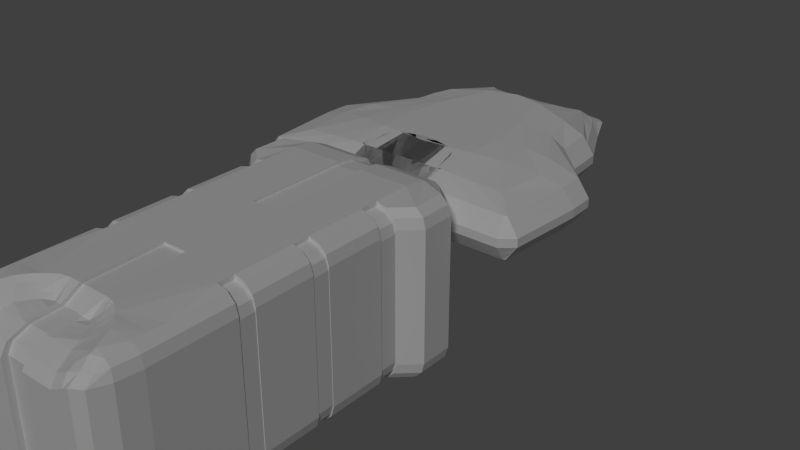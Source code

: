 # Source: Rebel-Flagship.blend  (saved by Blender 2.71.0; exported with 4.5.12 LTS)
import bpy
from mathutils import Matrix  # noqa: F401  (used for matrix-valued properties, if any)

bpy.ops.wm.read_factory_settings(use_empty=True)
scene = bpy.context.scene
scene.name = 'Scene'

# ---- collections
col_collection_1 = bpy.data.collections.new('Collection 1'); scene.collection.children.link(col_collection_1)

# ---- world
world_world = bpy.data.worlds.new('World'); scene.world = world_world
world_world.color = (0.05088, 0.05088, 0.05088)
world_world.use_sun_shadow = False
world_world.sun_shadow_jitter_overblur = 0.0
world_world.cycles.sampling_method = 'MANUAL'
world_world.cycles.sample_map_resolution = 256

# ---- lights
light_sun = bpy.data.lights.new('Sun', 'SUN')
light_sun.transmission_factor = 0.0
light_sun.angle = 0.1993
light_sun.energy = 1.0
light_sun.shadow_buffer_clip_start = 0.5
light_sun.shadow_soft_size = 0.1
light_sun.shadow_cascade_max_distance = 1000.0
light_sun.cycles.use_multiple_importance_sampling = False

# ---- meshes
me_cube = bpy.data.meshes.new('Cube')
me_cube.from_pydata([(0.7099, 0.1097, -0.1097), (0.6272, 0.1097, 0.009765), (0.5277, 0.1097, 0.07122), (0.3039, 0.1097, 0.1062), (0.7099, 0.1097, -0.1689), (0.6272, 0.1097, -0.2884), (0.5561, 0.1097, -0.3323), (0.3971, 0.1883, -0.3853), (0.3307, -0.5141, 0.1062), (0.3718, -1.017, -0.1097), (1.004, -0.3985, -0.1097), (0.3718, -0.7756, 0.07122), (0.7711, -0.4146, 0.05193), (0.7301, -0.766, 0.04797), (0.8795, -1.017, -0.1097), (0.3718, -0.9346, 0.009765), (0.8665, -0.9369, 0.004711), (0.9213, -0.3985, 0.009765), (0.9652, -0.9422, -0.1097), (0.8849, -0.9291, 0.004711), (0.3505, 0.9908, -0.1119), (0.1888, 0.4873, 0.1062), (0.6893, 0.3834, -0.1097), (0.232, 0.6562, 0.05027), (0.4427, 0.9418, -0.1093), (0.2614, 0.7862, -0.04291), (0.4552, 0.3834, 0.07793), (0.3517, 0.7746, 0.009387), (0.5449, 0.692, -0.1143), (0.6067, 0.3834, 0.009765), (0.4318, 0.6937, -0.01799), (0.0, 0.5342, 0.1062), (0.0, 0.8791, -0.1632), (0.0, 0.6256, 0.06053), (0.0, 0.6902, -0.05168), (0.0, -1.017, -0.1097), (0.0, -0.5494, 0.1062), (0.0, -0.9343, 0.009922), (0.0, -0.7758, 0.0712), (0.3718, -1.017, -0.1689), (0.4553, -0.4817, -0.3853), (1.004, -0.3985, -0.1689), (0.3718, -0.9346, -0.2884), (0.8795, -1.017, -0.1689), (0.8665, -0.9369, -0.2833), (0.801, -0.3985, -0.3323), (0.3718, -0.821, -0.3323), (0.7717, -0.8138, -0.3142), (0.9652, -0.9422, -0.1689), (0.9213, -0.3985, -0.2884), (0.8849, -0.9291, -0.2833), (0.3435, 0.9499, -0.1511), (0.6893, 0.3834, -0.1689), (0.1883, 0.5378, -0.3845), (0.4258, 0.9, -0.1486), (0.2718, 0.8503, -0.2619), (0.3863, 0.8217, -0.2545), (0.6067, 0.3834, -0.2884), (0.5449, 0.692, -0.1643), (0.4687, 0.6796, -0.2728), (0.1907, 0.6922, -0.3609), (0.4646, 0.4764, -0.3422), (0.4191, 0.6834, -0.3403), (0.2611, 0.9017, -0.1328), (0.0, 0.5379, -0.3845), (0.0, 0.8402, -0.2692), (0.0, 0.6924, -0.3608), (0.0, -0.5119, -0.3765), (0.0, -1.017, -0.1689), (0.0, -0.8211, -0.3323), (0.0, -0.9343, -0.2885), (0.0, 0.1097, 0.1062), (0.0, 0.2127, -0.3852), (0.9976, -0.2146, -0.1097), (0.0, -0.1768, -0.3853), (0.4879, -0.1981, -0.3853), (0.9149, -0.2146, 0.009765), (0.6962, -0.201, 0.07122), (0.7587, -0.2049, -0.3323), (0.9149, -0.2146, -0.2884), (0.9976, -0.2146, -0.1689), (0.3511, -0.1968, 0.1062), (0.0, -0.1952, 0.1062), (0.152, 0.1097, 0.1062), (0.1986, 0.2132, -0.3853), (0.2276, -0.4994, -0.3853), (0.1859, -0.8211, -0.3323), (0.1859, -0.9345, -0.2884), (0.1859, -1.017, -0.1689), (0.09415, 0.5378, -0.3845), (0.09535, 0.6923, -0.3608), (0.1384, 0.8499, -0.2644), (0.2184, 0.8765, -0.1612), (0.09442, 0.5108, 0.1062), (0.1335, 0.6229, 0.06054), (0.1269, 0.6865, -0.05171), (0.2523, 0.8505, -0.1056), (0.1654, -0.5318, 0.1062), (0.1859, -0.7757, 0.07121), (0.1859, -0.9345, 0.009844), (0.1859, -1.017, -0.1097), (0.2439, -0.1967, -0.3853), (0.1755, -0.196, 0.1062), (0.1185, 0.1097, 0.1062), (0.145, -0.8211, -0.3323), (0.145, -0.9344, -0.2885), (0.145, -1.017, -0.1689), (0.07344, 0.5379, -0.3845), (0.07616, 0.6258, 0.06054), (0.09199, 0.6875, -0.05293), (0.142, 0.8752, -0.1618), (0.129, -0.5356, 0.1062), (0.1369, -0.1958, 0.1062), (0.1549, 0.2187, -0.3853), (0.1775, -0.5033, -0.3853), (0.07437, 0.6923, -0.3608), (0.09318, 0.8488, -0.2661), (0.2312, 0.8077, -0.08549), (0.07364, 0.5159, 0.1062), (0.145, -0.7757, 0.07121), (0.145, -0.9344, 0.009861), (0.145, -1.017, -0.1097), (0.1903, -0.1963, -0.3853), (0.2978, 0.2007, -0.3853), (0.3414, -0.4906, -0.3853), (0.143, 0.6923, -0.3608), (0.1907, 0.8507, -0.2617), (0.2559, 0.8982, -0.1603), (0.1416, 0.499, 0.1062), (0.2789, -0.7756, 0.07122), (0.2789, -0.9345, 0.009805), (0.2789, -1.017, -0.1097), (0.3659, -0.1974, -0.3853), (0.2279, 0.1097, 0.1062), (0.2789, -0.821, -0.3323), (0.2789, -0.9345, -0.2884), (0.2789, -1.017, -0.1689), (0.1412, 0.5378, -0.3845), (0.1595, 0.6254, 0.06054), (0.1621, 0.6983, -0.01995), (0.2881, 0.9576, -0.1171), (0.248, -0.5229, 0.1062), (0.2633, -0.1964, 0.1062), (0.3718, -0.9989, -0.08315), (0.8766, -0.9994, -0.08427), (0.9474, -0.9392, -0.08427), (0.9856, -0.3985, -0.08315), (0.3517, 0.9138, -0.08239), (0.4279, 0.8813, -0.08545), (0.671, 0.3834, -0.08315), (0.528, 0.6893, -0.09019), (0.0, 0.8281, -0.1306), (0.0, -0.9988, -0.08311), (0.6915, 0.1097, -0.08315), (0.9792, -0.2146, -0.08315), (0.22, 0.8432, -0.1274), (0.1859, -0.9989, -0.08313), (0.145, -0.9989, -0.08313), (0.1459, 0.8321, -0.1312), (0.2829, 0.8603, -0.08672), (0.2789, -0.9989, -0.08314), (0.8715, -0.9682, -0.03978), (0.9162, -0.9342, -0.03978), (0.9534, -0.3985, -0.03669), (0.3517, 0.8411, -0.04391), (0.4984, 0.6844, -0.04798), (0.0, 0.768, -0.09773), (0.3718, -0.9667, -0.03669), (0.4169, 0.8356, -0.05664), (0.6388, 0.3834, -0.03669), (0.0, -0.9666, -0.0366), (0.6594, 0.1097, -0.03669), (0.9471, -0.2146, -0.03669), (0.1883, 0.7748, -0.09241), (0.1859, -0.9667, -0.03664), (0.145, -0.9666, -0.03663), (0.1348, 0.768, -0.09695), (0.2789, -0.9667, -0.03667), (0.3475, 0.1945, -0.3853), (0.3983, -0.4861, -0.3853), (0.1669, 0.6922, -0.3609), (0.2321, 0.8491, -0.2625), (0.304, 0.9447, -0.1528), (0.1652, 0.4932, 0.1062), (0.3253, -0.7756, 0.07122), (0.3253, -0.9346, 0.009785), (0.3253, -1.017, -0.1097), (0.4269, -0.1977, -0.3853), (0.2659, 0.1097, 0.1062), (0.3253, -0.821, -0.3323), (0.3253, -0.9346, -0.2884), (0.3253, -1.017, -0.1689), (0.1648, 0.5378, -0.3845), (0.1968, 0.6372, 0.05725), (0.1967, 0.7072, 0.01109), (0.2894, -0.5185, 0.1062), (0.3072, -0.1966, 0.1062), (0.3253, -0.9989, -0.08314), (0.3253, -0.9667, -0.03668), (0.5418, -0.4563, 0.08871), (0.551, -0.7708, 0.05959), (0.6191, -0.9358, 0.007238), (0.6257, -1.017, -0.1097), (0.4036, 0.9744, -0.1107), (0.2793, 0.6918, 0.03536), (0.322, 0.4353, 0.09206), (0.6257, -1.017, -0.1689), (0.6191, -0.9358, -0.2858), (0.5718, -0.8174, -0.3232), (0.6281, -0.4401, -0.3588), (0.3779, 0.9456, -0.1493), (0.3249, 0.8478, -0.2587), (0.3264, 0.5071, -0.3633), (0.3049, 0.6878, -0.3506), (0.0, 0.7295, -0.07717), (0.4766, 0.149, -0.3588), (0.4158, 0.1097, 0.08871), (0.5236, -0.1989, 0.08871), (0.6233, -0.2015, -0.3588), (0.1599, 0.7319, -0.07073), (0.1158, 0.7279, -0.07679), (0.2085, 0.7642, -0.05632), (0.6242, -0.9992, -0.08371), (0.381, 0.9254, -0.08327), (0.6217, -0.9675, -0.03824), (0.3783, 0.8534, -0.04764), (0.3718, -0.9759, -0.2286), (0.873, -0.9771, -0.2261), (0.9626, -0.3985, -0.2286), (0.9251, -0.9356, -0.2261), (0.306, 0.9, -0.2087), (0.4002, 0.869, -0.1987), (0.5068, 0.6858, -0.2186), (0.648, 0.3834, -0.2286), (0.0, -0.9758, -0.2287), (0.0, 0.8635, -0.2108), (0.6686, 0.1097, -0.2286), (0.9562, -0.2146, -0.2286), (0.1859, -0.9759, -0.2287), (0.1815, 0.8752, -0.2086), (0.1196, 0.8663, -0.2102), (0.145, -0.9758, -0.2287), (0.2789, -0.9759, -0.2287), (0.2289, 0.8852, -0.2081), (0.3253, -0.9759, -0.2287), (0.2683, 0.8931, -0.2107), (0.6224, -0.9765, -0.2274), (0.3463, 0.8998, -0.2029), (0.1665, 0.6723, 0.02047), (0.1305, 0.6477, 0.02148), (0.1303, 0.67, -0.01758), (0.07968, 0.6462, 0.02148), (0.08556, 0.667, -0.01757), (0.0, 0.6692, -0.01756), (0.0, 0.6474, 0.02149), (0.2256, 0.7343, -0.01319), (0.1831, 0.7299, -0.03064), (0.1432, 0.7071, -0.06005), (0.1028, 0.7067, -0.06612), (0.0, 0.7088, -0.0661)], [], [(121, 35, 68, 106), (187, 178, 7, 75), (178, 192, 53, 7), (103, 118, 31, 71), (199, 200, 13, 12), (200, 201, 16, 13), (224, 161, 16, 201), (161, 162, 19, 16), (163, 17, 19, 162), (17, 12, 13, 19), (13, 16, 19), (26, 29, 30, 27), (169, 165, 30, 29), (246, 207, 44, 227), (207, 208, 47, 44), (209, 45, 47, 208), (45, 49, 50, 47), (228, 229, 50, 49), (229, 227, 44, 50), (44, 47, 50), (247, 231, 56, 211), (231, 232, 59, 56), (233, 57, 59, 232), (57, 61, 62, 59), (212, 213, 62, 61), (247, 210, 54, 231), (56, 59, 62), (179, 40, 46, 189), (189, 46, 42, 190), (244, 226, 39, 191), (202, 206, 43, 14), (14, 43, 48, 18), (18, 48, 41, 10), (215, 212, 61, 6), (6, 61, 57, 5), (236, 233, 52, 4), (217, 199, 12, 77), (77, 12, 17, 76), (154, 146, 10, 73), (107, 64, 66, 115), (115, 66, 65, 116), (22, 52, 58, 28), (28, 58, 54, 24), (203, 210, 51, 20), (111, 36, 38, 119), (119, 38, 37, 120), (157, 152, 35, 121), (73, 10, 41, 80), (112, 103, 71, 82), (218, 215, 6, 78), (78, 6, 5, 79), (237, 236, 4, 80), (205, 216, 2, 26), (26, 2, 1, 29), (149, 153, 0, 22), (22, 0, 4, 52), (179, 187, 75, 40), (216, 217, 77, 2), (2, 77, 76, 1), (153, 154, 73, 0), (0, 73, 80, 4), (111, 112, 82, 36), (209, 218, 78, 45), (45, 78, 79, 49), (228, 237, 80, 41), (131, 100, 88, 136), (122, 113, 84, 101), (113, 107, 89, 84), (133, 128, 93, 83), (114, 85, 86, 104), (104, 86, 87, 105), (241, 238, 88, 106), (137, 89, 90, 125), (125, 90, 91, 126), (51, 230, 245, 182), (118, 93, 94, 108), (252, 250, 95, 109), (141, 97, 98, 129), (129, 98, 99, 130), (160, 156, 100, 131), (142, 133, 83, 102), (114, 122, 101, 85), (141, 142, 102, 97), (100, 121, 106, 88), (83, 93, 118, 103), (89, 107, 115, 90), (90, 115, 116, 91), (96, 159, 140, 63), (97, 111, 119, 98), (98, 119, 120, 99), (156, 157, 121, 100), (102, 83, 103, 112), (97, 102, 112, 111), (74, 72, 113, 122), (72, 64, 107, 113), (127, 243, 239, 92), (67, 114, 104, 69), (69, 104, 105, 70), (234, 241, 106, 68), (31, 118, 108, 33), (253, 252, 109, 34), (151, 158, 110, 32), (67, 74, 122, 114), (101, 84, 123, 132), (84, 89, 137, 123), (85, 124, 134, 86), (86, 134, 135, 87), (238, 242, 136, 88), (93, 128, 138, 94), (139, 256, 219, 257), (85, 101, 132, 124), (186, 131, 136, 191), (188, 183, 128, 133), (192, 137, 125, 180), (180, 125, 126, 181), (230, 51, 210, 247), (195, 141, 129, 184), (184, 129, 130, 185), (197, 160, 131, 186), (196, 188, 133, 142), (195, 196, 142, 141), (202, 14, 144, 222), (14, 18, 145, 144), (10, 146, 145, 18), (203, 223, 148, 24), (22, 28, 150, 149), (28, 24, 148, 150), (172, 163, 146, 154), (175, 170, 152, 157), (169, 171, 153, 149), (171, 172, 154, 153), (176, 173, 155, 158), (177, 174, 156, 160), (174, 175, 157, 156), (166, 176, 158, 151), (198, 177, 160, 197), (222, 144, 161, 224), (144, 145, 162, 161), (146, 163, 162, 145), (165, 168, 225, 30), (149, 150, 165, 169), (150, 148, 168, 165), (76, 17, 163, 172), (120, 37, 170, 175), (29, 1, 171, 169), (1, 76, 172, 171), (220, 219, 173, 176), (130, 99, 174, 177), (99, 120, 175, 174), (214, 220, 176, 166), (185, 130, 177, 198), (132, 123, 178, 187), (123, 137, 192, 178), (124, 179, 189, 134), (134, 189, 190, 135), (242, 244, 191, 136), (128, 183, 193, 138), (255, 221, 256, 194), (124, 132, 187, 179), (9, 186, 191, 39), (3, 21, 183, 188), (53, 192, 180, 60), (60, 180, 181, 55), (8, 195, 184, 11), (11, 184, 185, 15), (143, 197, 186, 9), (81, 3, 188, 196), (8, 81, 196, 195), (167, 198, 197, 143), (15, 185, 198, 167), (8, 11, 200, 199), (11, 15, 201, 200), (167, 224, 201, 15), (21, 205, 204, 23), (205, 26, 27, 204), (226, 42, 207, 246), (42, 46, 208, 207), (40, 209, 208, 46), (230, 247, 211, 55), (53, 60, 213, 212), (60, 55, 211, 213), (9, 39, 206, 202), (7, 53, 212, 215), (81, 8, 199, 217), (24, 54, 210, 203), (75, 7, 215, 218), (21, 3, 216, 205), (3, 81, 217, 216), (40, 75, 218, 209), (9, 202, 222, 143), (20, 147, 223, 203), (143, 222, 224, 167), (258, 257, 219, 220), (259, 258, 220, 214), (148, 223, 225, 168), (92, 155, 63, 127), (240, 235, 32, 110), (159, 147, 20, 140), (158, 155, 92, 110), (206, 246, 227, 43), (41, 48, 229, 228), (48, 43, 227, 229), (54, 58, 232, 231), (52, 233, 232, 58), (190, 42, 226, 244), (5, 57, 233, 236), (116, 65, 235, 240), (79, 5, 236, 237), (49, 79, 237, 228), (105, 87, 238, 241), (126, 91, 239, 243), (91, 116, 240, 239), (70, 105, 241, 234), (87, 135, 242, 238), (181, 126, 243, 245), (135, 190, 244, 242), (55, 181, 245, 230), (39, 226, 246, 206), (62, 213, 211, 56), (25, 164, 147, 159), (254, 251, 252, 253), (33, 108, 251, 254), (108, 94, 249, 251), (251, 249, 250, 252), (249, 248, 139, 250), (94, 138, 248, 249), (138, 193, 194, 248), (34, 109, 258, 259), (109, 95, 257, 258), (239, 240, 110, 92), (117, 25, 159, 96), (225, 164, 27, 30), (194, 256, 139, 248), (164, 25, 204, 27), (63, 140, 182, 127), (223, 147, 164, 225), (255, 25, 117, 221), (140, 20, 51, 182), (221, 173, 219, 256), (117, 96, 63, 155), (139, 257, 95, 250), (117, 155, 173, 221), (182, 245, 243, 127), (183, 21, 23, 193), (204, 25, 255, 23), (193, 23, 255, 194)])
me_cube.use_remesh_preserve_volume = False
me_cube.use_remesh_preserve_attributes = False
me_cube.use_mirror_vertex_groups = False
me_cube.update()
me_cube_002 = bpy.data.meshes.new('Cube.002')
me_cube_002.from_pydata([(0.2048, 0.416, 0.7092), (0.5777, 0.06966, 0.7092), (0.3525, 0.3459, 0.7092), (0.0, -1.25, -0.2264), (0.4532, 0.2664, 0.7092), (0.0, 0.4136, -0.2264), (0.6379, -0.2108, 0.7092), (0.7526, -1.25, 0.7092), (0.7015, -0.5032, 0.7092), (0.7214, -0.676, -0.2264), (0.7015, -0.5032, -0.2264), (0.7526, -1.25, -0.2264), (0.7214, -0.676, 0.7092), (0.6379, -0.2108, -0.2264), (0.2048, 0.416, 1.007), (0.1206, 0.1206, 1.779), (0.5777, 0.06966, 1.007), (0.1206, 0.8825, 1.339), (0.3525, 0.3459, 1.007), (0.5411, 0.7684, 1.32), (0.5597, 0.1206, 1.661), (0.1206, 0.5597, 1.661), (0.5411, 0.5411, 1.547), (0.4532, 0.2664, 1.007), (0.8825, 0.1206, 1.339), (0.7684, 0.5411, 1.32), (0.6379, -0.2108, 1.007), (0.1206, -0.1206, 1.779), (0.7526, -1.25, 1.007), (0.8825, -0.1206, 1.318), (0.7015, -0.5032, 1.007), (0.9371, -0.5384, 1.179), (0.8875, -0.9477, 1.661), (0.5597, -0.1206, 1.661), (0.9684, -0.8171, 1.547), (0.8875, -0.9477, 1.042), (0.5966, -1.247, 1.32), (0.9684, -0.7684, 1.088), (0.0, 0.1206, 1.779), (0.0, 0.5597, 1.661), (0.0, 0.8825, 1.339), (0.0, 0.4136, 1.007), (0.4532, 0.2664, -0.2264), (0.0, 0.4136, 0.7092), (0.0, -0.1206, 1.779), (0.0, -0.5597, 1.661), (0.0, -1.079, 1.339), (0.0, -1.25, 1.007), (0.3525, 0.3459, -0.2264), (0.0, -1.25, 0.7092), (0.5777, 0.06966, -0.2264), (0.2048, 0.416, -0.2264)], [], [(16, 26, 6, 1), (41, 14, 0, 43), (0, 2, 48, 51), (2, 4, 42, 48), (6, 8, 10, 13), (8, 12, 9, 10), (12, 7, 11, 9), (1, 6, 13, 50), (14, 17, 19, 18), (17, 21, 22, 19), (15, 20, 22, 21), (20, 24, 25, 22), (16, 23, 25, 24), (23, 18, 19, 25), (19, 22, 25), (26, 29, 31, 30), (29, 33, 34, 31), (27, 32, 34, 33), (32, 36, 37, 34), (28, 35, 37, 36), (35, 30, 31, 37), (31, 34, 37), (38, 15, 21, 39), (39, 21, 17, 40), (40, 17, 14, 41), (16, 1, 4, 23), (23, 4, 2, 18), (18, 2, 0, 14), (15, 27, 33, 20), (20, 33, 29, 24), (24, 29, 26, 16), (28, 7, 12, 35), (35, 12, 8, 30), (30, 8, 6, 26), (4, 1, 50, 42), (43, 0, 51, 5), (27, 15, 38, 44), (28, 47, 49, 7), (27, 44, 45, 32), (32, 45, 46, 36), (36, 46, 47, 28), (7, 49, 3, 11)])
me_cube_002.use_remesh_preserve_volume = False
me_cube_002.use_remesh_preserve_attributes = False
me_cube_002.use_mirror_vertex_groups = False
me_cube_002.update()
me_cube_000 = bpy.data.meshes.new('Cube.000')
me_cube_000.from_pydata([(-0.2088, 1.93, 0.7621), (-0.2088, 1.93, -0.7621), (-0.428, 1.93, -0.7621), (-0.6778, 1.083, 1.0), (-0.6778, 1.397, 1.0), (-0.7621, 1.397, 1.0), (-0.7621, 1.083, 1.0), (-0.6778, 0.9938, 1.0), (-0.7621, 0.9938, 1.0), (-0.5999, 1.083, 1.0), (-0.5999, 1.397, 1.0), (-0.6778, 1.495, 1.0), (-0.7621, 1.495, 1.0), (-0.881, 1.397, 0.9681), (-0.881, 1.083, 0.9681), (-0.6778, 0.6851, 1.0), (-0.7621, 0.6851, 1.0), (-0.5999, 0.9938, 1.0), (-0.7666, 1.081, 0.9617), (-0.7666, 0.9955, 0.9617), (-0.428, 1.083, 1.0), (-0.428, 1.397, 1.0), (-0.5999, 1.495, 1.0), (-0.6778, 1.692, 1.0), (-0.7621, 1.692, 1.0), (-0.768, 1.492, 0.95), (-0.768, 1.399, 0.95), (-0.881, 1.081, 0.9311), (-0.881, 1.399, 0.9197), (-0.9681, 1.397, 0.881), (-0.9681, 1.083, 0.881), (-0.6778, 0.5999, 1.0), (-0.7621, 0.5999, 1.0), (-0.5999, 0.6851, 1.0), (-0.881, 0.9938, 0.9681), (-0.881, 0.6851, 0.9681), (-0.428, 0.9938, 1.0), (-0.881, 0.9955, 0.9311), (-0.2088, 1.083, 1.0), (-0.2088, 1.397, 1.0), (-0.428, 1.495, 1.0), (-0.5999, 1.692, 1.0), (-0.6778, 1.811, 0.9682), (-0.7621, 1.811, 0.9682), (-1.088, 1.581, 0.9682), (-0.881, 1.495, 0.9681), (-0.881, 1.492, 0.9197), (-0.9648, 1.081, 0.8473), (-0.9638, 1.399, 0.837), (-1.0, 1.397, 0.7621), (-1.0, 1.083, 0.7621), (-0.3562, 0.2723, 1.0), (-0.5999, 0.5999, 1.0), (-0.768, 0.683, 0.95), (-0.768, 0.602, 0.95), (-0.428, 0.6851, 1.0), (-0.881, 0.683, 0.9197), (-0.9681, 0.9938, 0.881), (-0.9681, 0.6851, 0.881), (-0.2088, 0.9938, 1.0), (-0.9648, 0.9955, 0.8473), (-0.2088, 1.495, 1.0), (-0.428, 1.692, 1.0), (-0.5999, 1.811, 0.9682), (-1.08, 1.753, 0.9682), (-0.6778, 1.854, 0.9245), (-0.7621, 1.854, 0.9245), (-0.9681, 1.495, 0.881), (-0.9638, 1.492, 0.837), (-0.9954, 1.081, 0.7329), (-0.9941, 1.399, 0.724), (-1.0, 1.397, -0.7621), (-1.0, 1.083, -0.7621), (-0.4877, 0.2333, 0.9987), (-0.2889, 0.2774, 1.0), (-0.428, 0.5999, 1.0), (-0.881, 0.5999, 0.9681), (-0.881, 0.602, 0.9197), (-0.2088, 0.6851, 1.0), (-0.9638, 0.683, 0.837), (-1.0, 0.9938, 0.7621), (-1.0, 0.6851, 0.7621), (-0.9954, 0.9955, 0.7329), (0.0, 1.083, 1.0), (-0.2088, 1.692, 1.0), (-0.428, 1.811, 0.9682), (-0.5999, 1.854, 0.9245), (-0.9268, 1.809, 0.9281), (-0.6778, 1.898, 0.8809), (-0.7621, 1.898, 0.8809), (-1.175, 1.581, 0.8809), (-1.0, 1.495, 0.7621), (-0.9941, 1.492, 0.724), (-0.9954, 1.081, -0.7329), (-0.9941, 1.399, -0.724), (-0.9681, 1.397, -0.881), (-0.9681, 1.083, -0.881), (-0.4526, 0.2037, 0.9584), (-0.881, 0.2893, 0.9681), (-0.2917, 0.2134, 0.9014), (-0.2372, 0.2802, 1.0), (-0.2088, 0.5999, 1.0), (-0.9681, 0.5999, 0.881), (-0.9638, 0.602, 0.837), (-0.881, 0.3204, 0.9681), (-0.9941, 0.683, 0.724), (-1.0, 0.9938, -0.7621), (-1.0, 0.6851, -0.7621), (0.0, 0.9938, 1.0), (-0.9954, 0.9955, -0.7329), (-0.2088, 1.811, 0.9682), (-0.428, 1.854, 0.9245), (-0.5999, 1.898, 0.8809), (-1.176, 1.753, 0.8759), (-0.8759, 1.866, 0.884), (-0.6778, 1.93, 0.7621), (-0.7621, 1.93, 0.7621), (-1.207, 1.581, 0.7621), (-1.0, 1.495, -0.7621), (-0.9941, 1.492, -0.724), (-0.9648, 1.081, -0.8473), (-0.9638, 1.399, -0.837), (-0.881, 1.397, -0.9681), (-0.881, 1.083, -0.9681), (-0.5705, 0.1986, 0.9975), (-0.3484, 0.2368, 0.9584), (-0.1701, 0.2808, 1.0), (-1.0, 0.5999, 0.7621), (-0.9941, 0.602, 0.724), (-0.9681, 0.3204, 0.881), (0.0, 0.6851, 1.0), (-0.9941, 0.683, -0.724), (-0.9681, 0.9938, -0.881), (-0.9681, 0.6851, -0.881), (-0.9648, 0.9955, -0.8473), (-0.2088, 1.854, 0.9245), (-0.428, 1.898, 0.8809), (-0.5999, 1.93, 0.7621), (-0.6778, 1.93, -0.7621), (-0.7621, 1.93, -0.7621), (-1.207, 1.581, -0.7621), (-0.9681, 1.495, -0.881), (-0.9638, 1.492, -0.837), (-0.881, 1.081, -0.9311), (-0.881, 1.399, -0.9197), (-0.7621, 1.397, -1.0), (-0.7621, 1.083, -1.0), (-0.5256, 0.1761, 0.9583), (-0.9681, 0.2893, 0.881), (-0.881, 0.2362, 0.9681), (-0.237, 0.1969, 0.8626), (-1.0, 0.5999, -0.7621), (-0.9941, 0.602, -0.724), (-1.0, 0.3204, 0.7621), (-0.9638, 0.683, -0.837), (-0.881, 0.9938, -0.9681), (-0.881, 0.6851, -0.9681), (-0.881, 0.9955, -0.9311), (-0.2088, 1.898, 0.8809), (-0.428, 1.93, 0.7621), (-0.5999, 1.93, -0.7621), (-0.8809, 1.898, 0.7621), (-0.8809, 1.898, -0.7621), (-0.6778, 1.898, -0.8809), (-0.7621, 1.898, -0.8809), (-1.207, 1.758, 0.7621), (-1.207, 1.758, -0.7621), (-1.175, 1.581, -0.8809), (-0.881, 1.495, -0.9681), (-0.881, 1.492, -0.9197), (-0.7666, 1.081, -0.9617), (-0.768, 1.399, -0.95), (-0.6778, 1.397, -1.0), (-0.6778, 1.083, -1.0), (-0.6497, 0.158, 0.9936), (-0.3783, 0.1788, 0.9108), (-0.9681, 0.2362, 0.881), (-1.0, 0.2893, 0.7621), (-0.881, 0.1831, 0.9681), (-0.1698, 0.1877, 0.8811), (-0.9681, 0.5999, -0.881), (-0.9638, 0.602, -0.837), (-1.0, 0.3204, -0.7621), (-0.881, 0.683, -0.9197), (-0.7621, 0.9938, -1.0), (-0.7621, 0.6851, -1.0), (-0.7666, 0.9955, -0.9617), (-0.5999, 1.898, -0.8809), (-0.8759, 1.867, -0.8759), (-0.6778, 1.811, -0.9682), (-0.7621, 1.811, -0.9682), (-1.176, 1.753, -0.8759), (-1.088, 1.581, -0.9682), (-0.7621, 1.495, -1.0), (-0.768, 1.492, -0.95), (-0.6778, 1.495, -1.0), (-0.5999, 1.397, -1.0), (-0.5999, 1.083, -1.0), (-0.6778, 0.9938, -1.0), (-0.5883, 0.1398, 0.9583), (-0.4426, 0.1482, 0.9132), (-0.9681, 0.1831, 0.881), (-1.0, 0.2362, 0.7621), (-1.0, 0.2893, -0.7621), (-0.3318, 0.1631, 0.8811), (-0.881, 0.5999, -0.9681), (-0.881, 0.602, -0.9197), (-0.9681, 0.3204, -0.881), (-0.768, 0.683, -0.95), (-0.6778, 0.6851, -1.0), (-0.428, 1.898, -0.8809), (-0.5999, 1.811, -0.9682), (-0.6778, 1.692, -1.0), (-0.7621, 1.692, -1.0), (-1.115, 1.753, -0.9373), (-0.5999, 1.495, -1.0), (-0.428, 1.397, -1.0), (-0.428, 1.083, -1.0), (-0.5999, 0.9938, -1.0), (-0.7502, 0.06312, 0.972), (-0.5189, 0.1139, 0.9197), (-0.3906, 0.1256, 0.8811), (-0.9682, 0.1677, 0.8809), (-0.8809, 0.1677, 0.9682), (-1.0, 0.1831, 0.7621), (-1.0, 0.2362, -0.7621), (-0.9681, 0.2893, -0.881), (-0.1755, 0.153, 0.8732), (-0.7621, 0.5999, -1.0), (-0.768, 0.602, -0.95), (-0.881, 0.3204, -0.9681), (-0.5999, 0.6851, -1.0), (-0.6778, 0.5999, -1.0), (-0.2088, 1.898, -0.8809), (-0.428, 1.811, -0.9682), (-0.5999, 1.692, -1.0), (-0.428, 1.495, -1.0), (-0.2088, 1.397, -1.0), (-0.2088, 1.083, -1.0), (-0.428, 0.9938, -1.0), (-0.6605, 0.04749, 0.9265), (-0.4495, 0.08811, 0.8811), (-0.9373, 0.05389, 0.8759), (-0.8759, 0.05389, 0.9373), (-1.0, 0.1831, -0.7621), (-0.9681, 0.2362, -0.881), (-0.881, 0.2893, -0.9681), (-0.7621, 0.3204, -1.0), (-0.428, 0.6851, -1.0), (-0.5999, 0.5999, -1.0), (-0.6778, 0.3204, -1.0), (-0.2088, 1.811, -0.9682), (-0.428, 1.692, -1.0), (-0.2088, 1.495, -1.0), (-0.2088, 0.9938, -1.0), (-0.7621, 0.03149, 0.9524), (-0.6691, 0.004508, 0.8828), (-0.5665, 0.04621, 0.8879), (-0.1812, 0.1183, 0.8652), (-1.0, 0.1677, 0.7621), (-0.8797, -0.0004783, 0.8447), (-1.0, 0.1677, -0.7621), (-0.9681, 0.1831, -0.881), (-0.881, 0.2362, -0.9681), (-0.7621, 0.2893, -1.0), (-0.2088, 0.6851, -1.0), (-0.428, 0.5999, -1.0), (-0.5999, 0.3204, -1.0), (-0.6778, 0.2893, -1.0), (-0.2088, 1.692, -1.0), (0.0, 1.083, -1.0), (-0.4725, 0.04494, 0.8493), (-0.1868, 0.08358, 0.8573), (-0.7872, -0.02464, 0.8667), (-0.9682, 0.04886, 0.7621), (-0.9682, 0.04886, -0.7621), (-0.881, 0.1831, -0.9681), (-0.7621, 0.2362, -1.0), (-0.2088, 0.5999, -1.0), (-0.522, 0.3204, -1.0), (-0.5999, 0.2893, -1.0), (-0.6778, 0.2362, -1.0), (0.0, 0.9938, -1.0), (-0.6778, -0.03847, 0.8392), (-0.5832, 0.00387, 0.8442), (-0.7621, -0.07026, 0.7621), (-0.8809, -0.03847, 0.7621), (-0.9373, 0.05389, -0.8759), (-0.8809, -0.03847, -0.7621), (-0.9682, 0.1677, -0.8809), (-0.8809, 0.1677, -0.9682), (-0.7621, 0.1831, -1.0), (-0.2088, 0.3204, -1.0), (0.0, 0.6851, -1.0), (-0.522, 0.2893, -1.0), (-0.5999, 0.2362, -1.0), (-0.6778, 0.1831, -1.0), (-0.1925, 0.04886, 0.8493), (-0.4972, 0.003233, 0.8057), (-0.8759, -0.007594, -0.8759), (-0.7621, -0.07026, -0.7621), (-0.8759, 0.05389, -0.9373), (-0.2088, 0.2893, -1.0), (-0.522, 0.2362, -1.0), (-0.5999, 0.1831, -1.0), (-0.6778, 0.1677, -1.0), (-0.7621, 0.1677, -1.0), (-0.5999, -0.03847, 0.8006), (-0.6778, -0.07026, 0.7204), (-0.6778, -0.07026, -0.7621), (-0.2088, 0.2362, -1.0), (-0.522, 0.1831, -1.0), (-0.5999, 0.1677, -1.0), (-0.6778, 0.04886, -0.9682), (-0.7621, 0.04886, -0.9682), (-0.5999, -0.07026, 0.6818), (-0.2007, 0.005197, 0.8057), (-0.522, -0.03847, 0.762), (-0.7621, -0.03847, -0.8809), (-0.5999, -0.07026, -0.7621), (-0.6778, -0.03847, -0.8809), (-0.2088, 0.1831, -1.0), (-0.522, 0.1677, -1.0), (-0.5999, 0.04886, -0.9682), (-0.522, -0.07026, 0.6432), (-0.522, -0.07026, -0.7621), (-0.5999, -0.03847, -0.8809), (-0.2088, 0.1677, -1.0), (-0.522, 0.04886, -0.9682), (-0.2088, -0.03847, 0.762), (-0.2088, -0.07026, 0.6432), (-0.2088, -0.07026, -0.7621), (-0.522, -0.03847, -0.8809), (-0.2088, 0.04886, -0.9682), (-0.2088, -0.03847, -0.8809), (-0.1462, 1.93, -0.7621), (-0.1462, 1.397, 1.0), (-0.1462, 1.083, 1.0), (-0.1462, 0.9938, 1.0), (-0.1462, 1.495, 1.0), (-0.1462, 0.6851, 1.0), (-0.1462, 1.692, 1.0), (-0.1462, 0.5999, 1.0), (-0.1462, 1.811, 0.9682), (-0.1191, 0.2806, 1.0), (-0.1462, 1.854, 0.9245), (-0.1188, 0.1876, 0.8811), (-0.1462, 1.898, 0.8809), (-0.1228, 0.1529, 0.8732), (-0.1268, 0.1182, 0.8652), (-0.1462, 1.898, -0.8809), (-0.1462, 1.397, -1.0), (-0.1462, 1.083, -1.0), (-0.1462, 1.811, -0.9682), (-0.1462, 1.495, -1.0), (-0.1462, 0.9938, -1.0), (-0.1308, 0.08354, 0.8573), (-0.1462, 0.6851, -1.0), (-0.1462, 1.692, -1.0), (-0.1462, 0.5999, -1.0), (-0.1348, 0.04886, 0.8493), (-0.1462, 0.3204, -1.0), (-0.1462, 0.2893, -1.0), (-0.1405, 0.005197, 0.8057), (-0.1462, 0.2362, -1.0), (-0.1462, -0.03847, 0.762), (-0.1462, 0.1831, -1.0), (-0.1462, -0.07026, 0.6432), (-0.1462, 0.1677, -1.0), (-0.1462, 0.04886, -0.9682), (-0.1462, -0.03847, -0.8809), (-0.1462, -0.07026, -0.7621), (-0.1462, 1.93, 0.7621), (-0.6778, 1.162, 1.0), (-0.7621, 1.162, 1.0), (-0.5999, 1.162, 1.0), (-0.881, 1.162, 0.9681), (-0.428, 1.162, 1.0), (-0.9681, 1.162, 0.881), (-0.2088, 1.162, 1.0), (-1.0, 1.162, 0.7621), (-1.0, 1.162, -0.7621), (0.0, 1.162, 1.0), (-0.9681, 1.162, -0.881), (-0.881, 1.162, -0.9681), (-0.7621, 1.162, -1.0), (-0.6778, 1.162, -1.0), (-0.5999, 1.162, -1.0), (-0.428, 1.162, -1.0), (-0.2088, 1.162, -1.0), (0.0, 1.162, -1.0), (-0.1462, 1.162, -1.0), (-0.1462, 1.162, 1.0), (-0.6778, 0.6425, 1.0), (-0.7621, 0.6425, 1.0), (-0.5999, 0.6425, 1.0), (-0.768, 0.6425, 0.95), (-0.428, 0.6425, 1.0), (-0.881, 0.6425, 0.9197), (-0.2088, 0.6425, 1.0), (-0.9638, 0.6425, 0.837), (-0.9941, 0.6425, 0.724), (-0.9941, 0.6425, -0.724), (-0.9638, 0.6425, -0.837), (-0.881, 0.6425, -0.9197), (-0.768, 0.6425, -0.95), (-0.7621, 0.6425, -1.0), (-0.6778, 0.6425, -1.0), (-0.5999, 0.6425, -1.0), (-0.428, 0.6425, -1.0), (-0.2088, 0.6425, -1.0), (-0.1462, 0.6425, 1.0), (-0.1462, 0.6425, -1.0), (0.0, 0.6851, 0.97), (0.0, 0.5999, 0.97), (0.0, 0.2934, 0.973), (0.0, 0.2033, 0.8558), (0.0, 0.1593, 0.8439), (0.0, 0.1247, 0.836), (0.0, 0.6851, -0.97), (0.0, 0.09015, 0.828), (0.0, 0.5999, -0.97), (0.0, 0.3204, -0.97), (0.0, 0.06339, 0.8231), (0.0, 0.2893, -0.97), (0.0, 0.02641, 0.7844), (0.0, 0.2362, -0.97), (0.0, -0.01249, 0.747), (0.0, 0.1831, -0.97), (0.0, -0.04051, 0.6393), (0.0, 0.1716, -0.9703), (0.0, -0.04051, -0.7582), (0.0, 0.06386, -0.9422), (0.0, -0.01249, -0.8659), (-0.1462, 0.6851, 0.97), (-0.1462, 0.5999, 0.97), (-0.1191, 0.2934, 0.9729), (-0.1188, 0.2033, 0.8556), (-0.1228, 0.1596, 0.8439), (-0.1268, 0.1249, 0.836), (-0.1308, 0.09025, 0.828), (-0.1462, 0.6851, -0.97), (-0.1462, 0.5999, -0.97), (-0.1348, 0.06388, 0.8233), (-0.1462, 0.3204, -0.97), (-0.1462, 0.2893, -0.97), (-0.1405, 0.02641, 0.7844), (-0.1462, 0.2362, -0.97), (-0.1462, -0.01237, 0.7472), (-0.1462, 0.1831, -0.97), (-0.1462, -0.04051, 0.6393), (-0.1462, 0.1716, -0.9703), (-0.1462, 0.06386, -0.9422), (-0.1462, -0.01249, -0.8659), (-0.1462, -0.04051, -0.7582), (0.0, 0.6425, 0.97), (0.0, 0.6425, -0.97), (-0.1462, 0.6425, 0.97), (-0.1462, 0.6425, -0.97), (0.0, 1.909, 0.7408), (0.0, 1.909, -0.7408), (0.0, 1.397, 0.97), (0.0, 1.495, 0.97), (0.0, 1.688, 0.9703), (0.0, 1.796, 0.9422), (0.0, 1.833, 0.9033), (0.0, 1.872, 0.8659), (0.0, 1.872, -0.8659), (0.0, 1.397, -0.97), (0.0, 1.796, -0.9422), (0.0, 1.495, -0.97), (0.0, 1.688, -0.9703), (-0.1462, 1.909, -0.7403), (-0.1462, 1.397, 0.97), (-0.1462, 1.495, 0.97), (-0.1462, 1.688, 0.9703), (-0.1462, 1.796, 0.9422), (-0.1462, 1.833, 0.9033), (-0.1462, 1.872, 0.8659), (-0.1462, 1.872, -0.8659), (-0.1462, 1.397, -0.97), (-0.1462, 1.796, -0.9422), (-0.1462, 1.495, -0.97), (-0.1462, 1.688, -0.9703), (-0.1462, 1.909, 0.7408), (0.0, 1.162, 0.97), (0.0, 1.162, -0.97), (-0.1462, 1.162, -0.97), (-0.1462, 1.162, 0.97)], [], [(390, 391, 487, 486), (373, 4, 5, 374), (7, 3, 6, 8), (375, 10, 4, 373), (4, 11, 12, 5), (374, 5, 13, 376), (15, 7, 8, 16), (17, 9, 3, 7), (8, 6, 18, 19), (377, 21, 10, 375), (10, 22, 11, 4), (11, 23, 24, 12), (5, 12, 25, 26), (6, 14, 27, 18), (13, 5, 26, 28), (376, 13, 29, 378), (393, 15, 16, 394), (33, 17, 7, 15), (16, 8, 34, 35), (36, 20, 9, 17), (34, 8, 19, 37), (19, 18, 27, 37), (379, 39, 21, 377), (21, 40, 22, 10), (22, 41, 23, 11), (24, 23, 42, 43), (24, 44, 45, 12), (12, 45, 46, 25), (26, 25, 46, 28), (14, 30, 47, 27), (29, 13, 28, 48), (378, 29, 49, 380), (31, 32, 73, 51), (395, 33, 15, 393), (394, 16, 53, 396), (55, 36, 17, 33), (16, 35, 56, 53), (35, 34, 57, 58), (59, 38, 20, 36), (57, 34, 37, 60), (37, 27, 47, 60), (338, 337, 38, 59), (39, 61, 40, 21), (40, 62, 41, 22), (23, 41, 63, 42), (43, 64, 44, 24), (42, 65, 66, 43), (45, 67, 68, 46), (28, 46, 68, 48), (30, 50, 69, 47), (49, 29, 48, 70), (380, 49, 71, 381), (74, 52, 31, 51), (397, 55, 33, 395), (76, 32, 54, 77), (396, 53, 56, 398), (78, 59, 36, 55), (35, 58, 79, 56), (58, 57, 80, 81), (336, 339, 61, 39), (80, 57, 60, 82), (60, 47, 69, 82), (340, 338, 59, 78), (61, 84, 62, 40), (41, 62, 85, 63), (63, 86, 65, 42), (64, 43, 66, 87), (66, 65, 88, 89), (45, 44, 90, 67), (44, 64, 113, 90), (67, 91, 92, 68), (48, 68, 92, 70), (50, 72, 93, 69), (71, 49, 70, 94), (381, 71, 95, 383), (73, 97, 125, 51), (73, 32, 104, 98), (74, 51, 125, 99), (100, 75, 52, 74), (399, 78, 55, 397), (102, 76, 77, 103), (76, 104, 32), (398, 56, 79, 400), (339, 341, 84, 61), (58, 81, 105, 79), (81, 80, 106, 107), (106, 80, 82, 109), (82, 69, 93, 109), (411, 340, 78, 399), (62, 84, 110, 85), (85, 111, 86, 63), (65, 86, 112, 88), (64, 87, 114, 113), (89, 114, 87, 66), (89, 88, 115, 116), (90, 117, 91, 67), (91, 118, 119, 92), (70, 92, 119, 94), (72, 96, 120, 93), (95, 71, 94, 121), (383, 95, 122, 384), (73, 124, 147, 97), (73, 98, 149, 124), (74, 99, 150, 100), (126, 101, 75, 100), (127, 102, 103, 128), (104, 76, 102, 129), (400, 79, 105, 401), (81, 107, 131, 105), (107, 106, 132, 133), (132, 106, 109, 134), (109, 93, 120, 134), (344, 342, 101, 126), (85, 110, 135, 111), (86, 111, 136, 112), (88, 112, 137, 115), (89, 116, 161, 114), (116, 115, 138, 139), (90, 113, 165, 117), (91, 117, 140, 118), (118, 141, 142, 119), (94, 119, 142, 121), (96, 123, 143, 120), (122, 95, 121, 144), (384, 122, 145, 385), (125, 97, 175, 99), (98, 104, 129, 148), (100, 150, 179, 126), (392, 382, 485, 488), (151, 127, 128, 152), (129, 102, 127, 153), (401, 105, 131, 402), (107, 133, 154, 131), (133, 132, 155, 156), (155, 132, 134, 157), (134, 120, 143, 157), (361, 359, 442, 444), (111, 135, 158, 136), (112, 136, 159, 137), (114, 161, 165, 113), (116, 139, 162, 161), (163, 164, 139, 138), (165, 166, 140, 117), (140, 167, 141, 118), (141, 168, 169, 142), (121, 142, 169, 144), (123, 146, 170, 143), (145, 122, 144, 171), (385, 386, 173, 146), (124, 174, 199, 147), (97, 147, 200, 175), (149, 98, 148, 176), (148, 129, 153, 177), (149, 178, 174, 124), (99, 175, 204, 150), (341, 339, 474, 475), (180, 151, 152, 181), (153, 127, 151, 182), (402, 131, 154, 403), (133, 156, 183, 154), (156, 155, 184, 185), (184, 155, 157, 186), (157, 143, 170, 186), (115, 137, 160, 138), (187, 163, 138, 160), (162, 139, 164, 188), (161, 162, 166, 165), (189, 190, 164, 163), (166, 191, 167, 140), (141, 167, 192, 168), (168, 193, 194, 169), (144, 169, 194, 171), (146, 184, 186, 170), (193, 145, 171, 194), (193, 195, 172, 145), (386, 387, 197, 173), (146, 173, 198, 184), (178, 149, 176, 201), (176, 148, 177, 202), (177, 153, 182, 203), (150, 204, 227, 179), (205, 180, 181, 206), (182, 151, 180, 207), (403, 154, 183, 404), (156, 185, 208, 183), (184, 198, 209, 185), (342, 344, 436, 435), (211, 189, 163, 187), (162, 188, 191, 166), (212, 213, 190, 189), (190, 214, 188, 164), (192, 167, 191, 214), (192, 213, 193, 168), (212, 195, 193, 213), (195, 215, 196, 172), (387, 388, 217, 197), (173, 197, 218, 198), (174, 178, 223, 219), (174, 219, 240, 199), (199, 220, 200, 147), (200, 221, 204, 175), (201, 222, 223, 178), (201, 176, 202, 224), (202, 177, 203, 225), (203, 182, 207, 226), (350, 233, 1, 335), (228, 205, 206, 229), (207, 180, 205, 230), (404, 183, 208, 405), (406, 228, 229, 405), (198, 218, 231, 209), (406, 407, 232, 228), (234, 211, 187, 210), (235, 212, 189, 211), (190, 213, 192, 214), (214, 191, 188), (235, 215, 195, 212), (215, 236, 216, 196), (388, 216, 237, 389), (197, 217, 239, 218), (199, 240, 257, 220), (220, 241, 221, 200), (201, 224, 259, 222), (223, 222, 242, 243), (224, 202, 225, 244), (225, 203, 226, 245), (226, 207, 230, 246), (204, 221, 258, 227), (230, 205, 228, 247), (218, 239, 248, 231), (407, 408, 249, 232), (228, 232, 250, 247), (391, 390, 270, 352), (251, 234, 210, 233), (252, 235, 211, 234), (252, 236, 215, 235), (216, 236, 253, 237), (239, 217, 238, 254), (369, 368, 451, 452), (219, 223, 243, 255), (240, 219, 255, 256), (220, 257, 271, 241), (221, 241, 272, 258), (222, 259, 274, 242), (243, 242, 260), (259, 224, 244, 261), (244, 225, 245, 262), (245, 226, 246, 263), (246, 230, 247, 264), (353, 251, 233, 350), (248, 239, 254, 265), (408, 409, 266, 249), (232, 249, 267, 250), (247, 250, 268, 264), (354, 358, 483, 482), (269, 252, 234, 251), (236, 252, 269, 253), (352, 270, 282, 355), (355, 282, 293, 357), (240, 256, 284, 257), (255, 243, 260, 273), (242, 274, 286, 260), (275, 274, 259, 261), (244, 262, 289, 261), (262, 245, 263, 276), (263, 246, 264, 277), (409, 248, 265, 410), (358, 269, 251, 353), (249, 266, 279, 267), (250, 267, 280, 268), (264, 268, 281, 277), (364, 362, 445, 447), (256, 255, 273, 283), (241, 271, 297, 272), (257, 284, 298, 271), (130, 340, 434, 413), (273, 260, 286, 285), (275, 261, 289, 287), (288, 286, 274, 275), (276, 290, 289, 262), (276, 263, 277, 291), (279, 266, 278, 292), (371, 370, 453, 454), (267, 279, 294, 280), (268, 280, 295, 281), (281, 296, 291, 277), (256, 283, 307, 284), (273, 285, 308, 283), (288, 275, 287, 299), (300, 285, 286, 288), (276, 291, 306, 290), (289, 290, 301, 287), (294, 279, 292, 302), (363, 365, 448, 446), (280, 294, 303, 295), (295, 304, 296, 281), (291, 296, 305, 306), (271, 298, 316, 297), (359, 412, 458, 442), (284, 307, 317, 298), (288, 299, 318, 300), (301, 299, 287), (308, 285, 300, 309), (290, 306, 314, 301), (303, 294, 302, 310), (367, 371, 454, 450), (303, 311, 304, 295), (296, 304, 312, 305), (306, 305, 313, 314), (307, 283, 308, 315), (314, 318, 299, 301), (315, 308, 309, 319), (318, 320, 309, 300), (311, 303, 310, 321), (360, 297, 316, 363), (304, 311, 322, 312), (305, 312, 323, 313), (314, 313, 320, 318), (317, 307, 315, 324), (298, 317, 329, 316), (412, 357, 441, 458), (324, 315, 319, 325), (320, 326, 319, 309), (322, 311, 321, 327), (363, 316, 329, 365), (312, 322, 328, 323), (313, 323, 326, 320), (329, 317, 324, 330), (362, 361, 444, 445), (330, 324, 325, 331), (326, 332, 325, 319), (322, 327, 333, 328), (365, 329, 330, 367), (323, 328, 332, 326), (367, 330, 331, 371), (344, 346, 437, 436), (332, 334, 331, 325), (369, 370, 334, 333), (328, 333, 334, 332), (346, 348, 438, 437), (392, 336, 39, 379), (351, 354, 482, 480), (136, 158, 0, 159), (108, 83, 337, 338), (347, 345, 477, 478), (130, 108, 338, 340), (358, 353, 481, 483), (366, 364, 447, 449), (84, 341, 343, 110), (411, 342, 435, 457), (110, 343, 345, 135), (179, 346, 344, 126), (135, 345, 347, 158), (350, 335, 472, 479), (227, 348, 346, 179), (389, 391, 352, 238), (258, 349, 348, 227), (343, 341, 475, 476), (253, 354, 351, 237), (238, 352, 355, 254), (254, 355, 357, 265), (372, 347, 478, 484), (269, 358, 354, 253), (272, 356, 349, 258), (410, 412, 359, 278), (278, 359, 361, 292), (297, 360, 356, 272), (292, 361, 362, 302), (302, 362, 364, 310), (349, 356, 440, 439), (310, 364, 366, 321), (357, 293, 419, 441), (321, 366, 368, 327), (348, 349, 439, 438), (365, 367, 450, 448), (327, 368, 369, 333), (340, 411, 457, 434), (334, 370, 371, 331), (353, 350, 479, 481), (158, 347, 372, 0), (3, 373, 374, 6), (9, 375, 373, 3), (6, 374, 376, 14), (20, 377, 375, 9), (14, 376, 378, 30), (38, 379, 377, 20), (30, 378, 380, 50), (50, 380, 381, 72), (72, 381, 383, 96), (96, 383, 384, 123), (123, 384, 385, 146), (145, 172, 386, 385), (172, 196, 387, 386), (196, 216, 388, 387), (217, 388, 389, 238), (337, 392, 379, 38), (237, 351, 391, 389), (83, 382, 392, 337), (31, 393, 394, 32), (52, 395, 393, 31), (32, 394, 396, 54), (75, 397, 395, 52), (54, 396, 398, 77), (101, 399, 397, 75), (77, 398, 400, 103), (342, 411, 399, 101), (103, 400, 401, 128), (128, 401, 402, 152), (152, 402, 403, 181), (181, 403, 404, 206), (206, 404, 405, 229), (185, 406, 405, 208), (185, 209, 407, 406), (209, 231, 408, 407), (231, 248, 409, 408), (266, 409, 410, 278), (356, 360, 443, 440), (370, 369, 452, 453), (265, 357, 412, 410), (437, 416, 415, 436), (438, 417, 416, 437), (439, 418, 417, 438), (440, 420, 418, 439), (458, 456, 421, 442), (442, 421, 422, 444), (443, 423, 420, 440), (444, 422, 424, 445), (445, 424, 426, 447), (447, 426, 428, 449), (449, 428, 430, 451), (451, 430, 432, 452), (453, 433, 431, 454), (455, 413, 434, 457), (415, 414, 435, 436), (423, 443, 446, 425), (425, 446, 448, 427), (427, 448, 450, 429), (429, 450, 454, 431), (432, 433, 453, 452), (441, 419, 456, 458), (414, 455, 457, 435), (368, 366, 449, 451), (360, 363, 446, 443), (475, 463, 464, 476), (476, 464, 465, 477), (477, 465, 466, 478), (482, 470, 468, 480), (483, 471, 470, 482), (478, 466, 459, 484), (461, 462, 474, 473), (462, 463, 475, 474), (467, 479, 472, 460), (469, 481, 479, 467), (471, 483, 481, 469), (485, 461, 473, 488), (480, 468, 486, 487), (391, 351, 480, 487), (345, 343, 476, 477), (339, 336, 473, 474), (336, 392, 488, 473), (460, 472, 484, 459), (210, 187, 160, 2), (0, 372, 335, 1), (372, 484, 472, 335), (159, 0, 1, 2), (233, 210, 2, 1), (137, 159, 2, 160)])
me_cube_000.use_remesh_preserve_volume = False
me_cube_000.use_remesh_preserve_attributes = False
me_cube_000.use_mirror_vertex_groups = False
me_cube_000.update()

# ---- objects
ob_head = bpy.data.objects.new('Head', me_cube)
ob_cube = bpy.data.objects.new('Cube', me_cube_002)
ob_sun = bpy.data.objects.new('Sun', light_sun)
ob_body = bpy.data.objects.new('Body', me_cube_000)

# ---- transforms, parenting, visibility, modifiers, constraints
ob_head.location = (0.0, 2.915, 0.4924)
ob_head.scale = (1.243, 1.174, 1.174)
ob_head.lineart.crease_threshold = 0.0
_m = ob_head.modifiers.new('Mirror', 'MIRROR')
_m.use_clip = True
ob_cube.location = (0.0, 2.063, 0.0)
ob_cube.scale = (0.4338, 0.3479, 0.4338)
ob_cube.lineart.crease_threshold = 0.0
_m = ob_cube.modifiers.new('Mirror', 'MIRROR')
_m.use_clip = True
_m = ob_cube.modifiers.new('Boolean', 'BOOLEAN')
_m.object = ob_head
_m.operation = 'INTERSECT'
_m.solver = 'FAST'
ob_sun.location = (1.713, -2.32, 1.752)
ob_sun.rotation_euler = (0.8616, -0.0, 0.5063)
ob_sun.lineart.crease_threshold = 0.0
ob_body.location = (0.0, -1.19, 0.0)
ob_body.scale = (0.6921, 1.553, 0.6921)
ob_body.hide_viewport = True
ob_body.lineart.crease_threshold = 0.0
_m = ob_body.modifiers.new('Mirror', 'MIRROR')
_m.use_clip = True

# ---- collection membership
col_collection_1.objects.link(ob_head)
col_collection_1.objects.link(ob_cube)
col_collection_1.objects.link(ob_sun)
col_collection_1.objects.link(ob_body)

# ---- scene / render settings (as saved in the file)
scene.frame_start = 1; scene.frame_end = 250; scene.frame_set(1)
scene.render.engine = 'BLENDER_EEVEE_NEXT'
scene.render.resolution_percentage = 50
scene.render.dither_intensity = 0.0
scene.cycles.use_denoising = False
scene.cycles.samples = 10
scene.cycles.sampling_pattern = 'TABULATED_SOBOL'
scene.cycles.light_sampling_threshold = 0.0
scene.cycles.use_adaptive_sampling = False
scene.cycles.use_light_tree = False
scene.cycles.blur_glossy = 0.0
scene.cycles.volume_bounces = 1
scene.cycles.pixel_filter_type = 'GAUSSIAN'
scene.cycles.sample_clamp_indirect = 0.0
scene.view_settings.view_transform = 'Standard'
bpy.context.view_layer.update()

# ---- added for rendering (the .blend has no active camera): camera
cam_auto = bpy.data.cameras.new('AutoCamera')
cam_auto.lens = 50.0
cam_auto.sensor_width = 36.0
cam_auto.clip_end = 1000.0
ob_auto_camera = bpy.data.objects.new('AutoCamera', cam_auto)
scene.collection.objects.link(ob_auto_camera)
ob_auto_camera.location = (4.84645, -3.81187, 3.87716)
ob_auto_camera.rotation_euler = (1.09748, -7.21219e-08, 0.694738)
scene.camera = ob_auto_camera
bpy.context.view_layer.update()
